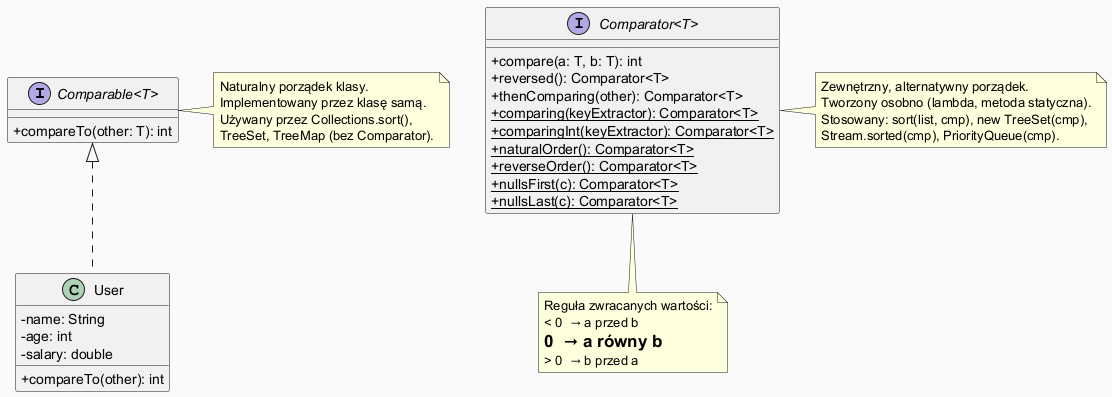

The diagram above was rendered by PlantUML. Its source (embedded in the PNG):
@startuml
skinparam classAttributeIconSize 0
skinparam backgroundColor #FAFAFA

interface "Comparable<T>" {
  +compareTo(other: T): int
}

interface "Comparator<T>" {
  +compare(a: T, b: T): int
  +reversed(): Comparator<T>
  +thenComparing(other): Comparator<T>
  +{static} comparing(keyExtractor): Comparator<T>
  +{static} comparingInt(keyExtractor): Comparator<T>
  +{static} naturalOrder(): Comparator<T>
  +{static} reverseOrder(): Comparator<T>
  +{static} nullsFirst(c): Comparator<T>
  +{static} nullsLast(c): Comparator<T>
}

class User implements "Comparable<T>" {
  -name: String
  -age: int
  -salary: double
  +compareTo(other): int
}

note right of "Comparable<T>"
  Naturalny porządek klasy.
  Implementowany przez klasę samą.
  Używany przez Collections.sort(),
  TreeSet, TreeMap (bez Comparator).
end note

note right of "Comparator<T>"
  Zewnętrzny, alternatywny porządek.
  Tworzony osobno (lambda, metoda statyczna).
  Stosowany: sort(list, cmp), new TreeSet(cmp),
  Stream.sorted(cmp), PriorityQueue(cmp).
end note

note bottom of "Comparator<T>"
  Reguła zwracanych wartości:
  < 0  → a przed b
  = 0  → a równy b
  > 0  → b przed a
end note

@enduml